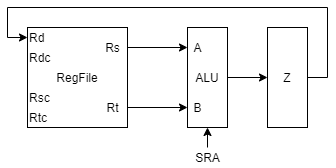

The diagram above was exported from draw.io. Its source (the exported page's mxGraphModel, read from the mxfile embedded in the PNG):
<mxGraphModel dx="962" dy="632" grid="1" gridSize="10" guides="1" tooltips="1" connect="1" arrows="1" fold="1" page="1" pageScale="1" pageWidth="827" pageHeight="1169" math="0" shadow="0">
  <root>
    <mxCell id="0" />
    <mxCell id="1" parent="0" />
    <mxCell id="upVNCtHRsG9CASfdjkEK-2" value="RegFile" style="rounded=0;whiteSpace=wrap;html=1;" parent="1" vertex="1">
      <mxGeometry x="240" y="160" width="100" height="100" as="geometry" />
    </mxCell>
    <mxCell id="upVNCtHRsG9CASfdjkEK-3" value="Rd" style="text;html=1;align=left;verticalAlign=middle;resizable=0;points=[];autosize=1;" parent="1" vertex="1">
      <mxGeometry x="240" y="160" width="30" height="20" as="geometry" />
    </mxCell>
    <mxCell id="upVNCtHRsG9CASfdjkEK-4" value="Rdc" style="text;html=1;align=left;verticalAlign=middle;resizable=0;points=[];autosize=1;" parent="1" vertex="1">
      <mxGeometry x="240" y="180" width="40" height="20" as="geometry" />
    </mxCell>
    <mxCell id="upVNCtHRsG9CASfdjkEK-5" value="Rsc" style="text;html=1;align=left;verticalAlign=middle;resizable=0;points=[];autosize=1;" parent="1" vertex="1">
      <mxGeometry x="240" y="220" width="40" height="20" as="geometry" />
    </mxCell>
    <mxCell id="upVNCtHRsG9CASfdjkEK-6" value="Rtc" style="text;html=1;align=left;verticalAlign=middle;resizable=0;points=[];autosize=1;" parent="1" vertex="1">
      <mxGeometry x="240" y="240" width="30" height="20" as="geometry" />
    </mxCell>
    <mxCell id="upVNCtHRsG9CASfdjkEK-17" style="edgeStyle=orthogonalEdgeStyle;rounded=0;orthogonalLoop=1;jettySize=auto;html=1;" parent="1" source="upVNCtHRsG9CASfdjkEK-7" target="upVNCtHRsG9CASfdjkEK-14" edge="1">
      <mxGeometry relative="1" as="geometry" />
    </mxCell>
    <mxCell id="upVNCtHRsG9CASfdjkEK-7" value="Rs" style="text;html=1;align=center;verticalAlign=middle;resizable=0;points=[];autosize=1;" parent="1" vertex="1">
      <mxGeometry x="310" y="170" width="30" height="20" as="geometry" />
    </mxCell>
    <mxCell id="upVNCtHRsG9CASfdjkEK-18" style="edgeStyle=orthogonalEdgeStyle;rounded=0;orthogonalLoop=1;jettySize=auto;html=1;" parent="1" source="upVNCtHRsG9CASfdjkEK-8" target="upVNCtHRsG9CASfdjkEK-15" edge="1">
      <mxGeometry relative="1" as="geometry" />
    </mxCell>
    <mxCell id="upVNCtHRsG9CASfdjkEK-8" value="Rt" style="text;html=1;align=center;verticalAlign=middle;resizable=0;points=[];autosize=1;" parent="1" vertex="1">
      <mxGeometry x="310" y="230" width="30" height="20" as="geometry" />
    </mxCell>
    <mxCell id="upVNCtHRsG9CASfdjkEK-19" style="edgeStyle=orthogonalEdgeStyle;rounded=0;orthogonalLoop=1;jettySize=auto;html=1;" parent="1" source="upVNCtHRsG9CASfdjkEK-13" target="upVNCtHRsG9CASfdjkEK-16" edge="1">
      <mxGeometry relative="1" as="geometry" />
    </mxCell>
    <mxCell id="upVNCtHRsG9CASfdjkEK-13" value="ALU" style="rounded=0;whiteSpace=wrap;html=1;fontSize=12;" parent="1" vertex="1">
      <mxGeometry x="400" y="160" width="40" height="100" as="geometry" />
    </mxCell>
    <mxCell id="upVNCtHRsG9CASfdjkEK-14" value="A" style="text;html=1;align=center;verticalAlign=middle;resizable=0;points=[];autosize=1;fontSize=12;" parent="1" vertex="1">
      <mxGeometry x="400" y="170" width="20" height="20" as="geometry" />
    </mxCell>
    <mxCell id="upVNCtHRsG9CASfdjkEK-15" value="B" style="text;html=1;align=center;verticalAlign=middle;resizable=0;points=[];autosize=1;fontSize=12;" parent="1" vertex="1">
      <mxGeometry x="400" y="230" width="20" height="20" as="geometry" />
    </mxCell>
    <mxCell id="upVNCtHRsG9CASfdjkEK-20" style="edgeStyle=orthogonalEdgeStyle;rounded=0;orthogonalLoop=1;jettySize=auto;html=1;exitX=1;exitY=0.5;exitDx=0;exitDy=0;" parent="1" source="upVNCtHRsG9CASfdjkEK-16" target="upVNCtHRsG9CASfdjkEK-3" edge="1">
      <mxGeometry relative="1" as="geometry">
        <Array as="points">
          <mxPoint x="540" y="210" />
          <mxPoint x="540" y="140" />
          <mxPoint x="220" y="140" />
          <mxPoint x="220" y="170" />
        </Array>
      </mxGeometry>
    </mxCell>
    <mxCell id="upVNCtHRsG9CASfdjkEK-16" value="Z" style="rounded=0;whiteSpace=wrap;html=1;fontSize=12;" parent="1" vertex="1">
      <mxGeometry x="480" y="160" width="40" height="100" as="geometry" />
    </mxCell>
    <mxCell id="upVNCtHRsG9CASfdjkEK-21" value="SRA" style="text;html=1;align=center;verticalAlign=middle;resizable=0;points=[];autosize=1;" parent="1" vertex="1">
      <mxGeometry x="400" y="280" width="40" height="20" as="geometry" />
    </mxCell>
    <mxCell id="upVNCtHRsG9CASfdjkEK-22" value="" style="endArrow=classic;html=1;entryX=0.5;entryY=1;entryDx=0;entryDy=0;" parent="1" target="upVNCtHRsG9CASfdjkEK-13" edge="1">
      <mxGeometry width="50" height="50" relative="1" as="geometry">
        <mxPoint x="420" y="280" as="sourcePoint" />
        <mxPoint x="460" y="290" as="targetPoint" />
      </mxGeometry>
    </mxCell>
  </root>
</mxGraphModel>